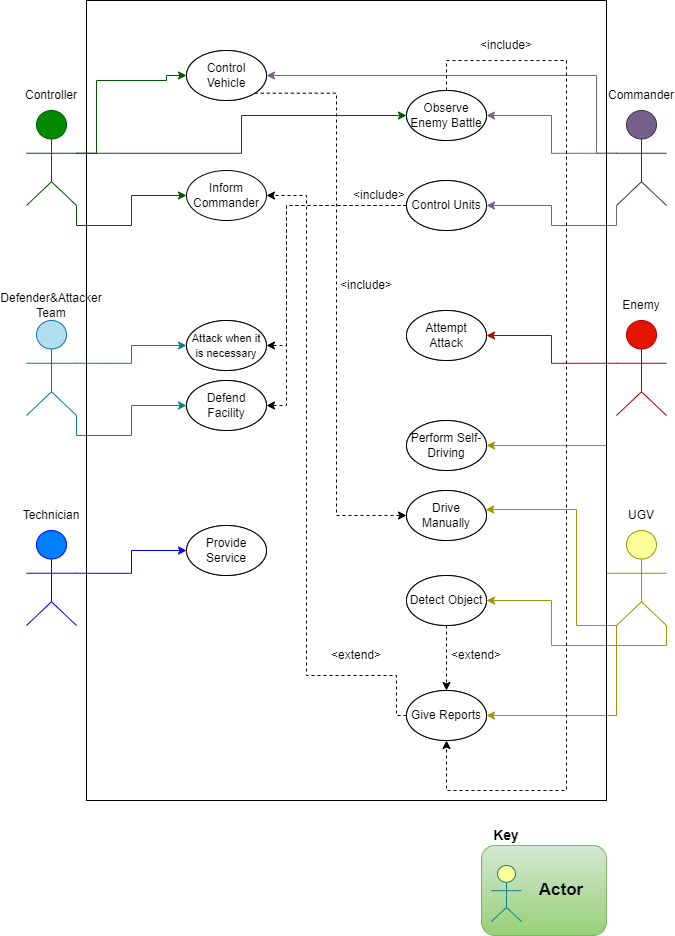

The diagram above was exported from draw.io. Its source (the exported page's mxGraphModel, read from the mxfile embedded in the PNG):
<mxGraphModel dx="1038" dy="579" grid="1" gridSize="10" guides="1" tooltips="1" connect="1" arrows="1" fold="1" page="1" pageScale="1" pageWidth="3300" pageHeight="4681" math="0" shadow="0">
  <root>
    <mxCell id="0" />
    <mxCell id="1" parent="0" />
    <mxCell id="mOTPaptbhv_NFX4zErhN-24" style="edgeStyle=orthogonalEdgeStyle;rounded=0;orthogonalLoop=1;jettySize=auto;html=1;exitX=1;exitY=0.45;exitDx=0;exitDy=0;exitPerimeter=0;fontColor=#000000;fillColor=#008a00;strokeColor=#005700;entryX=0;entryY=0.5;entryDx=0;entryDy=0;" parent="1" source="mOTPaptbhv_NFX4zErhN-11" target="mOTPaptbhv_NFX4zErhN-25" edge="1">
      <mxGeometry relative="1" as="geometry">
        <mxPoint x="290" y="90" as="targetPoint" />
        <Array as="points">
          <mxPoint x="190" y="163" />
          <mxPoint x="190" y="90" />
          <mxPoint x="260" y="90" />
          <mxPoint x="260" y="85" />
        </Array>
      </mxGeometry>
    </mxCell>
    <mxCell id="mOTPaptbhv_NFX4zErhN-27" style="edgeStyle=orthogonalEdgeStyle;rounded=0;orthogonalLoop=1;jettySize=auto;html=1;exitX=1;exitY=1;exitDx=0;exitDy=0;exitPerimeter=0;fontColor=#000000;fillColor=#008a00;strokeColor=#005700;entryX=0;entryY=0.5;entryDx=0;entryDy=0;" parent="1" source="mOTPaptbhv_NFX4zErhN-11" target="mOTPaptbhv_NFX4zErhN-28" edge="1">
      <mxGeometry relative="1" as="geometry">
        <mxPoint x="290" y="210" as="targetPoint" />
      </mxGeometry>
    </mxCell>
    <mxCell id="mOTPaptbhv_NFX4zErhN-31" style="edgeStyle=orthogonalEdgeStyle;rounded=0;orthogonalLoop=1;jettySize=auto;html=1;exitX=1;exitY=0.45;exitDx=0;exitDy=0;exitPerimeter=0;fontColor=#000000;fillColor=#008a00;strokeColor=#005700;entryX=0;entryY=0.5;entryDx=0;entryDy=0;" parent="1" source="mOTPaptbhv_NFX4zErhN-11" target="mOTPaptbhv_NFX4zErhN-32" edge="1">
      <mxGeometry relative="1" as="geometry">
        <mxPoint x="440" y="163" as="targetPoint" />
      </mxGeometry>
    </mxCell>
    <mxCell id="mOTPaptbhv_NFX4zErhN-11" value="" style="html=1;outlineConnect=0;whiteSpace=wrap;fillColor=#008a00;verticalLabelPosition=bottom;verticalAlign=top;align=center;shape=mxgraph.archimate3.actor;fontColor=#ffffff;strokeColor=#005700;" parent="1" vertex="1">
      <mxGeometry x="120" y="120" width="50" height="95" as="geometry" />
    </mxCell>
    <mxCell id="mOTPaptbhv_NFX4zErhN-48" style="edgeStyle=orthogonalEdgeStyle;rounded=0;orthogonalLoop=1;jettySize=auto;html=1;exitX=1;exitY=1;exitDx=0;exitDy=0;exitPerimeter=0;fontColor=#000000;strokeColor=#0E8088;entryX=0;entryY=0.5;entryDx=0;entryDy=0;" parent="1" source="mOTPaptbhv_NFX4zErhN-12" target="mOTPaptbhv_NFX4zErhN-49" edge="1">
      <mxGeometry relative="1" as="geometry">
        <mxPoint x="270" y="420" as="targetPoint" />
      </mxGeometry>
    </mxCell>
    <mxCell id="mOTPaptbhv_NFX4zErhN-72" style="edgeStyle=orthogonalEdgeStyle;rounded=0;orthogonalLoop=1;jettySize=auto;html=1;exitX=1;exitY=0.45;exitDx=0;exitDy=0;exitPerimeter=0;fontColor=#000000;strokeColor=#0E8088;" parent="1" source="mOTPaptbhv_NFX4zErhN-12" target="mOTPaptbhv_NFX4zErhN-47" edge="1">
      <mxGeometry relative="1" as="geometry" />
    </mxCell>
    <mxCell id="mOTPaptbhv_NFX4zErhN-12" value="" style="html=1;outlineConnect=0;whiteSpace=wrap;fillColor=#b1ddf0;verticalLabelPosition=bottom;verticalAlign=top;align=center;shape=mxgraph.archimate3.actor;strokeColor=#10739e;" parent="1" vertex="1">
      <mxGeometry x="120" y="330" width="50" height="95" as="geometry" />
    </mxCell>
    <mxCell id="mOTPaptbhv_NFX4zErhN-71" style="edgeStyle=orthogonalEdgeStyle;rounded=0;orthogonalLoop=1;jettySize=auto;html=1;exitX=1;exitY=0.45;exitDx=0;exitDy=0;exitPerimeter=0;entryX=0;entryY=0.5;entryDx=0;entryDy=0;fontColor=#000000;strokeColor=#0000FF;" parent="1" source="mOTPaptbhv_NFX4zErhN-13" target="mOTPaptbhv_NFX4zErhN-51" edge="1">
      <mxGeometry relative="1" as="geometry" />
    </mxCell>
    <mxCell id="mOTPaptbhv_NFX4zErhN-13" value="" style="html=1;outlineConnect=0;whiteSpace=wrap;fillColor=#007FFF;verticalLabelPosition=bottom;verticalAlign=top;align=center;shape=mxgraph.archimate3.actor;fontColor=#000000;strokeColor=#0000FF;" parent="1" vertex="1">
      <mxGeometry x="120" y="540" width="50" height="95" as="geometry" />
    </mxCell>
    <mxCell id="mOTPaptbhv_NFX4zErhN-37" style="edgeStyle=orthogonalEdgeStyle;rounded=0;orthogonalLoop=1;jettySize=auto;html=1;exitX=0;exitY=0.45;exitDx=0;exitDy=0;exitPerimeter=0;entryX=1;entryY=0.5;entryDx=0;entryDy=0;fontColor=#000000;fillColor=#6a00ff;strokeColor=#76608A;" parent="1" source="mOTPaptbhv_NFX4zErhN-14" target="mOTPaptbhv_NFX4zErhN-32" edge="1">
      <mxGeometry relative="1" as="geometry" />
    </mxCell>
    <mxCell id="mOTPaptbhv_NFX4zErhN-38" style="edgeStyle=orthogonalEdgeStyle;rounded=0;orthogonalLoop=1;jettySize=auto;html=1;exitX=0;exitY=0.45;exitDx=0;exitDy=0;exitPerimeter=0;fontColor=#000000;strokeColor=#76608A;" parent="1" source="mOTPaptbhv_NFX4zErhN-14" target="mOTPaptbhv_NFX4zErhN-25" edge="1">
      <mxGeometry relative="1" as="geometry">
        <Array as="points">
          <mxPoint x="690" y="163" />
          <mxPoint x="690" y="85" />
        </Array>
      </mxGeometry>
    </mxCell>
    <mxCell id="mOTPaptbhv_NFX4zErhN-42" style="edgeStyle=orthogonalEdgeStyle;rounded=0;orthogonalLoop=1;jettySize=auto;html=1;exitX=0;exitY=1;exitDx=0;exitDy=0;exitPerimeter=0;entryX=1;entryY=0.5;entryDx=0;entryDy=0;fontColor=#000000;strokeColor=#76608A;" parent="1" source="mOTPaptbhv_NFX4zErhN-14" target="mOTPaptbhv_NFX4zErhN-40" edge="1">
      <mxGeometry relative="1" as="geometry" />
    </mxCell>
    <mxCell id="mOTPaptbhv_NFX4zErhN-14" value="" style="html=1;outlineConnect=0;whiteSpace=wrap;fillColor=#76608A;verticalLabelPosition=bottom;verticalAlign=top;align=center;shape=mxgraph.archimate3.actor;fontColor=#ffffff;strokeColor=#432D57;" parent="1" vertex="1">
      <mxGeometry x="710" y="120" width="50" height="95" as="geometry" />
    </mxCell>
    <mxCell id="mOTPaptbhv_NFX4zErhN-70" style="edgeStyle=orthogonalEdgeStyle;rounded=0;orthogonalLoop=1;jettySize=auto;html=1;exitX=0;exitY=0.45;exitDx=0;exitDy=0;exitPerimeter=0;entryX=1;entryY=0.5;entryDx=0;entryDy=0;fontColor=#000000;strokeColor=#B20000;" parent="1" source="mOTPaptbhv_NFX4zErhN-15" target="mOTPaptbhv_NFX4zErhN-54" edge="1">
      <mxGeometry relative="1" as="geometry" />
    </mxCell>
    <mxCell id="mOTPaptbhv_NFX4zErhN-15" value="" style="html=1;outlineConnect=0;whiteSpace=wrap;fillColor=#e51400;verticalLabelPosition=bottom;verticalAlign=top;align=center;shape=mxgraph.archimate3.actor;fontColor=#ffffff;strokeColor=#B20000;" parent="1" vertex="1">
      <mxGeometry x="710" y="330" width="50" height="95" as="geometry" />
    </mxCell>
    <mxCell id="mOTPaptbhv_NFX4zErhN-56" style="edgeStyle=orthogonalEdgeStyle;rounded=0;orthogonalLoop=1;jettySize=auto;html=1;exitX=0;exitY=0.45;exitDx=0;exitDy=0;exitPerimeter=0;fontColor=#000000;strokeColor=#999900;entryX=1;entryY=0.5;entryDx=0;entryDy=0;" parent="1" source="mOTPaptbhv_NFX4zErhN-16" target="mOTPaptbhv_NFX4zErhN-55" edge="1">
      <mxGeometry relative="1" as="geometry">
        <mxPoint x="690" y="460" as="targetPoint" />
        <Array as="points">
          <mxPoint x="700" y="583" />
          <mxPoint x="700" y="455" />
        </Array>
      </mxGeometry>
    </mxCell>
    <mxCell id="mOTPaptbhv_NFX4zErhN-63" style="edgeStyle=orthogonalEdgeStyle;rounded=0;orthogonalLoop=1;jettySize=auto;html=1;exitX=0;exitY=1;exitDx=0;exitDy=0;exitPerimeter=0;entryX=0.99;entryY=0.38;entryDx=0;entryDy=0;entryPerimeter=0;fontColor=#000000;strokeColor=#999900;" parent="1" source="mOTPaptbhv_NFX4zErhN-16" target="mOTPaptbhv_NFX4zErhN-58" edge="1">
      <mxGeometry relative="1" as="geometry">
        <Array as="points">
          <mxPoint x="670" y="635" />
          <mxPoint x="670" y="519" />
        </Array>
      </mxGeometry>
    </mxCell>
    <mxCell id="mOTPaptbhv_NFX4zErhN-64" style="edgeStyle=orthogonalEdgeStyle;rounded=0;orthogonalLoop=1;jettySize=auto;html=1;exitX=1;exitY=1;exitDx=0;exitDy=0;exitPerimeter=0;entryX=1;entryY=0.5;entryDx=0;entryDy=0;fontColor=#000000;strokeColor=#999900;" parent="1" source="mOTPaptbhv_NFX4zErhN-16" target="mOTPaptbhv_NFX4zErhN-61" edge="1">
      <mxGeometry relative="1" as="geometry" />
    </mxCell>
    <mxCell id="mOTPaptbhv_NFX4zErhN-90" style="edgeStyle=orthogonalEdgeStyle;rounded=0;sketch=0;orthogonalLoop=1;jettySize=auto;html=1;exitX=0;exitY=1;exitDx=0;exitDy=0;exitPerimeter=0;entryX=1;entryY=0.5;entryDx=0;entryDy=0;shadow=0;fontColor=#000000;strokeColor=#999900;" parent="1" source="mOTPaptbhv_NFX4zErhN-16" target="mOTPaptbhv_NFX4zErhN-66" edge="1">
      <mxGeometry relative="1" as="geometry" />
    </mxCell>
    <mxCell id="mOTPaptbhv_NFX4zErhN-16" value="" style="html=1;outlineConnect=0;whiteSpace=wrap;fillColor=#ffff99;verticalLabelPosition=bottom;verticalAlign=top;align=center;shape=mxgraph.archimate3.actor;fontColor=#000000;strokeColor=#999900;" parent="1" vertex="1">
      <mxGeometry x="710" y="540" width="50" height="95" as="geometry" />
    </mxCell>
    <mxCell id="mOTPaptbhv_NFX4zErhN-17" value="Controller" style="text;html=1;strokeColor=none;fillColor=none;align=center;verticalAlign=middle;whiteSpace=wrap;rounded=0;fontColor=#000000;" parent="1" vertex="1">
      <mxGeometry x="115" y="90" width="60" height="30" as="geometry" />
    </mxCell>
    <mxCell id="mOTPaptbhv_NFX4zErhN-18" value="Commander" style="text;html=1;strokeColor=none;fillColor=none;align=center;verticalAlign=middle;whiteSpace=wrap;rounded=0;fontColor=#000000;" parent="1" vertex="1">
      <mxGeometry x="705" y="90" width="60" height="30" as="geometry" />
    </mxCell>
    <mxCell id="mOTPaptbhv_NFX4zErhN-19" value="Defender&amp;amp;Attacker Team" style="text;html=1;strokeColor=none;fillColor=none;align=center;verticalAlign=middle;whiteSpace=wrap;rounded=0;fontColor=#000000;" parent="1" vertex="1">
      <mxGeometry x="115" y="290" width="60" height="50" as="geometry" />
    </mxCell>
    <mxCell id="mOTPaptbhv_NFX4zErhN-20" value="Technician" style="text;html=1;strokeColor=none;fillColor=none;align=center;verticalAlign=middle;whiteSpace=wrap;rounded=0;fontColor=#000000;" parent="1" vertex="1">
      <mxGeometry x="115" y="510" width="60" height="30" as="geometry" />
    </mxCell>
    <mxCell id="mOTPaptbhv_NFX4zErhN-21" value="UGV" style="text;html=1;strokeColor=none;fillColor=none;align=center;verticalAlign=middle;whiteSpace=wrap;rounded=0;fontColor=#000000;" parent="1" vertex="1">
      <mxGeometry x="705" y="510" width="60" height="30" as="geometry" />
    </mxCell>
    <mxCell id="mOTPaptbhv_NFX4zErhN-22" value="Enemy" style="text;html=1;strokeColor=none;fillColor=none;align=center;verticalAlign=middle;whiteSpace=wrap;rounded=0;fontColor=#000000;" parent="1" vertex="1">
      <mxGeometry x="705" y="300" width="60" height="30" as="geometry" />
    </mxCell>
    <mxCell id="mOTPaptbhv_NFX4zErhN-81" style="edgeStyle=orthogonalEdgeStyle;orthogonalLoop=1;jettySize=auto;html=1;exitX=1;exitY=1;exitDx=0;exitDy=0;entryX=0;entryY=0.5;entryDx=0;entryDy=0;fontColor=#000000;strokeColor=#000000;sketch=0;shadow=0;rounded=0;fixDash=0;snapToPoint=0;dashed=1;" parent="1" source="mOTPaptbhv_NFX4zErhN-25" target="mOTPaptbhv_NFX4zErhN-58" edge="1">
      <mxGeometry relative="1" as="geometry" />
    </mxCell>
    <mxCell id="mOTPaptbhv_NFX4zErhN-25" value="Controls Vehicle" style="ellipse;whiteSpace=wrap;html=1;" parent="1" vertex="1">
      <mxGeometry x="280" y="60" width="80" height="50" as="geometry" />
    </mxCell>
    <mxCell id="mOTPaptbhv_NFX4zErhN-28" value="Inform Commander" style="ellipse;whiteSpace=wrap;html=1;" parent="1" vertex="1">
      <mxGeometry x="280" y="180" width="80" height="50" as="geometry" />
    </mxCell>
    <mxCell id="mOTPaptbhv_NFX4zErhN-93" style="edgeStyle=orthogonalEdgeStyle;rounded=0;sketch=0;orthogonalLoop=1;jettySize=auto;html=1;exitX=0.5;exitY=0;exitDx=0;exitDy=0;shadow=0;fontColor=#000000;strokeColor=#000000;entryX=0.5;entryY=1;entryDx=0;entryDy=0;dashed=1;" parent="1" source="mOTPaptbhv_NFX4zErhN-32" target="mOTPaptbhv_NFX4zErhN-66" edge="1">
      <mxGeometry relative="1" as="geometry">
        <mxPoint x="940" y="762.2856794084821" as="targetPoint" />
        <Array as="points">
          <mxPoint x="540" y="70" />
          <mxPoint x="660" y="70" />
          <mxPoint x="660" y="800" />
          <mxPoint x="540" y="800" />
        </Array>
      </mxGeometry>
    </mxCell>
    <mxCell id="mOTPaptbhv_NFX4zErhN-32" value="Observes enemy battle" style="ellipse;whiteSpace=wrap;html=1;" parent="1" vertex="1">
      <mxGeometry x="500" y="100" width="80" height="50" as="geometry" />
    </mxCell>
    <mxCell id="mOTPaptbhv_NFX4zErhN-96" style="edgeStyle=orthogonalEdgeStyle;rounded=0;sketch=0;orthogonalLoop=1;jettySize=auto;html=1;exitX=0;exitY=0.5;exitDx=0;exitDy=0;entryX=1;entryY=0.5;entryDx=0;entryDy=0;shadow=0;fontColor=#000000;strokeColor=#000000;dashed=1;" parent="1" source="mOTPaptbhv_NFX4zErhN-40" target="mOTPaptbhv_NFX4zErhN-47" edge="1">
      <mxGeometry relative="1" as="geometry">
        <Array as="points">
          <mxPoint x="380" y="215" />
          <mxPoint x="380" y="355" />
        </Array>
      </mxGeometry>
    </mxCell>
    <mxCell id="mOTPaptbhv_NFX4zErhN-102" style="edgeStyle=orthogonalEdgeStyle;rounded=0;sketch=0;orthogonalLoop=1;jettySize=auto;html=1;exitX=0;exitY=0.5;exitDx=0;exitDy=0;entryX=1;entryY=0.5;entryDx=0;entryDy=0;shadow=0;fontColor=#000000;strokeColor=#000000;dashed=1;" parent="1" source="mOTPaptbhv_NFX4zErhN-40" target="mOTPaptbhv_NFX4zErhN-49" edge="1">
      <mxGeometry relative="1" as="geometry">
        <Array as="points">
          <mxPoint x="380" y="215" />
          <mxPoint x="380" y="415" />
        </Array>
      </mxGeometry>
    </mxCell>
    <mxCell id="mOTPaptbhv_NFX4zErhN-40" value="Controls units" style="ellipse;whiteSpace=wrap;html=1;" parent="1" vertex="1">
      <mxGeometry x="500" y="190" width="80" height="50" as="geometry" />
    </mxCell>
    <mxCell id="mOTPaptbhv_NFX4zErhN-47" value="Attacks when its necessary" style="ellipse;whiteSpace=wrap;html=1;" parent="1" vertex="1">
      <mxGeometry x="280" y="330" width="80" height="50" as="geometry" />
    </mxCell>
    <mxCell id="mOTPaptbhv_NFX4zErhN-49" value="Defends facility" style="ellipse;whiteSpace=wrap;html=1;" parent="1" vertex="1">
      <mxGeometry x="280" y="390" width="80" height="50" as="geometry" />
    </mxCell>
    <mxCell id="mOTPaptbhv_NFX4zErhN-51" value="Provides service" style="ellipse;whiteSpace=wrap;html=1;" parent="1" vertex="1">
      <mxGeometry x="280" y="535" width="80" height="50" as="geometry" />
    </mxCell>
    <mxCell id="mOTPaptbhv_NFX4zErhN-54" value="Attemps attack" style="ellipse;whiteSpace=wrap;html=1;" parent="1" vertex="1">
      <mxGeometry x="500" y="320" width="80" height="50" as="geometry" />
    </mxCell>
    <mxCell id="mOTPaptbhv_NFX4zErhN-55" value="Performs self-driving" style="ellipse;whiteSpace=wrap;html=1;" parent="1" vertex="1">
      <mxGeometry x="500" y="430" width="80" height="50" as="geometry" />
    </mxCell>
    <mxCell id="mOTPaptbhv_NFX4zErhN-58" value="Drive manually" style="ellipse;whiteSpace=wrap;html=1;" parent="1" vertex="1">
      <mxGeometry x="500" y="500" width="80" height="50" as="geometry" />
    </mxCell>
    <mxCell id="mOTPaptbhv_NFX4zErhN-91" style="edgeStyle=orthogonalEdgeStyle;rounded=0;sketch=0;orthogonalLoop=1;jettySize=auto;html=1;exitX=0.5;exitY=1;exitDx=0;exitDy=0;entryX=0.5;entryY=0;entryDx=0;entryDy=0;shadow=0;fontColor=#000000;strokeColor=#000000;dashed=1;" parent="1" source="mOTPaptbhv_NFX4zErhN-61" target="mOTPaptbhv_NFX4zErhN-66" edge="1">
      <mxGeometry relative="1" as="geometry" />
    </mxCell>
    <mxCell id="mOTPaptbhv_NFX4zErhN-61" value="Detects objects" style="ellipse;whiteSpace=wrap;html=1;" parent="1" vertex="1">
      <mxGeometry x="500" y="585" width="80" height="50" as="geometry" />
    </mxCell>
    <mxCell id="mOTPaptbhv_NFX4zErhN-86" style="edgeStyle=orthogonalEdgeStyle;rounded=0;sketch=0;orthogonalLoop=1;jettySize=auto;html=1;entryX=1;entryY=0.5;entryDx=0;entryDy=0;shadow=0;fontColor=#000000;strokeColor=#000000;dashed=1;exitX=0;exitY=0.5;exitDx=0;exitDy=0;" parent="1" source="mOTPaptbhv_NFX4zErhN-66" target="mOTPaptbhv_NFX4zErhN-28" edge="1">
      <mxGeometry relative="1" as="geometry">
        <mxPoint x="480" y="725" as="sourcePoint" />
        <Array as="points">
          <mxPoint x="490" y="685" />
          <mxPoint x="400" y="685" />
          <mxPoint x="400" y="205" />
        </Array>
      </mxGeometry>
    </mxCell>
    <mxCell id="mOTPaptbhv_NFX4zErhN-66" value="Give reports" style="ellipse;whiteSpace=wrap;html=1;" parent="1" vertex="1">
      <mxGeometry x="500" y="700" width="80" height="50" as="geometry" />
    </mxCell>
    <mxCell id="mOTPaptbhv_NFX4zErhN-85" value="&amp;lt;include&amp;gt;" style="text;html=1;strokeColor=none;fillColor=none;align=center;verticalAlign=middle;whiteSpace=wrap;rounded=0;fontColor=#000000;" parent="1" vertex="1">
      <mxGeometry x="430" y="280" width="60" height="30" as="geometry" />
    </mxCell>
    <mxCell id="mOTPaptbhv_NFX4zErhN-87" value="&amp;lt;extend&amp;gt;" style="text;html=1;strokeColor=none;fillColor=none;align=center;verticalAlign=middle;whiteSpace=wrap;rounded=0;fontColor=#000000;" parent="1" vertex="1">
      <mxGeometry x="420" y="650" width="60" height="30" as="geometry" />
    </mxCell>
    <mxCell id="mOTPaptbhv_NFX4zErhN-92" value="&amp;lt;extend&amp;gt;" style="text;html=1;strokeColor=none;fillColor=none;align=center;verticalAlign=middle;whiteSpace=wrap;rounded=0;fontColor=#000000;" parent="1" vertex="1">
      <mxGeometry x="540" y="650" width="60" height="30" as="geometry" />
    </mxCell>
    <mxCell id="mOTPaptbhv_NFX4zErhN-94" value="&amp;lt;include&amp;gt;" style="text;html=1;strokeColor=none;fillColor=none;align=center;verticalAlign=middle;whiteSpace=wrap;rounded=0;fontColor=#000000;" parent="1" vertex="1">
      <mxGeometry x="570" y="40" width="60" height="30" as="geometry" />
    </mxCell>
    <mxCell id="mOTPaptbhv_NFX4zErhN-99" value="&amp;lt;include&amp;gt;" style="text;html=1;strokeColor=none;fillColor=none;align=center;verticalAlign=middle;whiteSpace=wrap;rounded=0;fontColor=#000000;" parent="1" vertex="1">
      <mxGeometry x="443" y="190" width="60" height="30" as="geometry" />
    </mxCell>
    <mxCell id="mOTPaptbhv_NFX4zErhN-104" value="" style="rounded=0;whiteSpace=wrap;html=1;fillColor=none;" parent="1" vertex="1">
      <mxGeometry x="180" y="10" width="520" height="800" as="geometry" />
    </mxCell>
    <mxCell id="mOTPaptbhv_NFX4zErhN-105" value="" style="rounded=1;whiteSpace=wrap;html=1;fillColor=#d5e8d4;strokeColor=#82b366;gradientColor=#97d077;" parent="1" vertex="1">
      <mxGeometry x="575" y="855" width="125" height="90" as="geometry" />
    </mxCell>
    <mxCell id="mOTPaptbhv_NFX4zErhN-106" value="Key" style="text;html=1;strokeColor=none;fillColor=none;align=center;verticalAlign=middle;whiteSpace=wrap;rounded=0;fontColor=#000000;fontStyle=1;fontSize=14;" parent="1" vertex="1">
      <mxGeometry x="570" y="830" width="60" height="30" as="geometry" />
    </mxCell>
    <mxCell id="mOTPaptbhv_NFX4zErhN-107" value="" style="html=1;outlineConnect=0;whiteSpace=wrap;fillColor=#ffff99;verticalLabelPosition=bottom;verticalAlign=top;align=center;shape=mxgraph.archimate3.actor;fontColor=#000000;strokeColor=#0E8088;" parent="1" vertex="1">
      <mxGeometry x="585" y="875" width="30" height="56" as="geometry" />
    </mxCell>
    <mxCell id="mOTPaptbhv_NFX4zErhN-108" value="Actor" style="text;html=1;strokeColor=none;fillColor=none;align=center;verticalAlign=middle;whiteSpace=wrap;rounded=0;fontColor=#000000;fontStyle=1;fontSize=17;" parent="1" vertex="1">
      <mxGeometry x="625" y="885" width="60" height="30" as="geometry" />
    </mxCell>
    <mxCell id="fpqikkJ4oc2MFeegZck--1" value="Control Vehicle" style="ellipse;whiteSpace=wrap;html=1;" parent="1" vertex="1">
      <mxGeometry x="280" y="60" width="80" height="50" as="geometry" />
    </mxCell>
    <mxCell id="fpqikkJ4oc2MFeegZck--2" value="Observe Enemy Battle" style="ellipse;whiteSpace=wrap;html=1;" parent="1" vertex="1">
      <mxGeometry x="500" y="100" width="80" height="50" as="geometry" />
    </mxCell>
    <mxCell id="fpqikkJ4oc2MFeegZck--3" value="Control Units" style="ellipse;whiteSpace=wrap;html=1;" parent="1" vertex="1">
      <mxGeometry x="500" y="190" width="80" height="50" as="geometry" />
    </mxCell>
    <mxCell id="fpqikkJ4oc2MFeegZck--4" value="Attempt Attack" style="ellipse;whiteSpace=wrap;html=1;" parent="1" vertex="1">
      <mxGeometry x="500" y="320" width="80" height="50" as="geometry" />
    </mxCell>
    <mxCell id="fpqikkJ4oc2MFeegZck--5" value="&lt;font style=&quot;font-size: 11px&quot;&gt;Attack when it is necessary&lt;/font&gt;" style="ellipse;whiteSpace=wrap;html=1;" parent="1" vertex="1">
      <mxGeometry x="280" y="330" width="80" height="50" as="geometry" />
    </mxCell>
    <mxCell id="fpqikkJ4oc2MFeegZck--6" value="Defend Facility" style="ellipse;whiteSpace=wrap;html=1;" parent="1" vertex="1">
      <mxGeometry x="280" y="390" width="80" height="50" as="geometry" />
    </mxCell>
    <mxCell id="fpqikkJ4oc2MFeegZck--7" value="Perform Self-Driving" style="ellipse;whiteSpace=wrap;html=1;" parent="1" vertex="1">
      <mxGeometry x="500" y="430" width="80" height="50" as="geometry" />
    </mxCell>
    <mxCell id="SgAmvGM5QCQK_rWx9XI7-2" value="Provide Service" style="ellipse;whiteSpace=wrap;html=1;" parent="1" vertex="1">
      <mxGeometry x="280" y="535" width="80" height="50" as="geometry" />
    </mxCell>
    <mxCell id="SgAmvGM5QCQK_rWx9XI7-3" value="Detect Object" style="ellipse;whiteSpace=wrap;html=1;" parent="1" vertex="1">
      <mxGeometry x="500" y="585" width="80" height="50" as="geometry" />
    </mxCell>
    <mxCell id="SgAmvGM5QCQK_rWx9XI7-4" value="Give Reports" style="ellipse;whiteSpace=wrap;html=1;" parent="1" vertex="1">
      <mxGeometry x="500" y="700" width="80" height="50" as="geometry" />
    </mxCell>
    <mxCell id="SgAmvGM5QCQK_rWx9XI7-5" value="Drive Manually" style="ellipse;whiteSpace=wrap;html=1;" parent="1" vertex="1">
      <mxGeometry x="500" y="500" width="80" height="50" as="geometry" />
    </mxCell>
  </root>
</mxGraphModel>